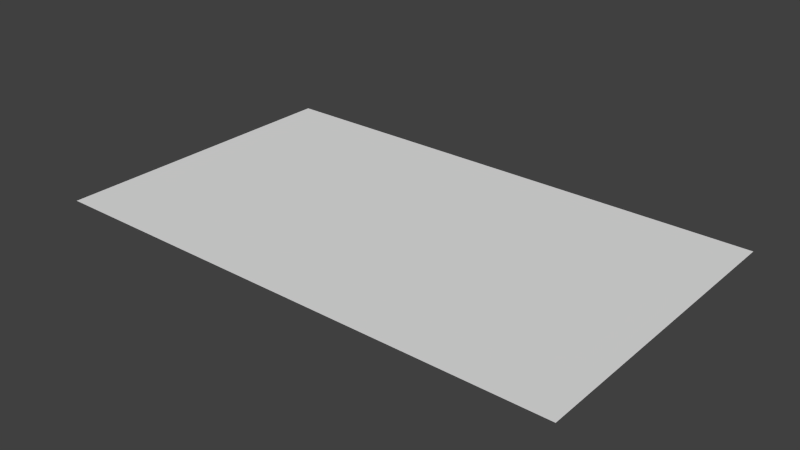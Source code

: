 # Source: character.blend  (saved by Blender 2.67.0; exported with 4.5.12 LTS)
import bpy
from mathutils import Matrix  # noqa: F401  (used for matrix-valued properties, if any)

bpy.ops.wm.read_factory_settings(use_empty=True)
scene = bpy.context.scene
scene.name = 'Scene'

# ---- collections
col_collection_1 = bpy.data.collections.new('Collection 1'); scene.collection.children.link(col_collection_1)

# ---- world
world_world = bpy.data.worlds.new('World'); scene.world = world_world
world_world.color = (0.05088, 0.05088, 0.05088)
world_world.use_sun_shadow = False
world_world.sun_shadow_jitter_overblur = 0.0
world_world.cycles.sampling_method = 'MANUAL'
world_world.cycles.sample_map_resolution = 256

# ---- meshes
me_plane = bpy.data.meshes.new('Plane')
me_plane.from_pydata([(1.7, -0.5, 0.0), (0.0, -0.5, 0.0), (1.7, 0.5, 0.0), (0.0, 0.5, 0.0)], [], [(1, 0, 2, 3)])
me_plane.use_remesh_preserve_volume = False
me_plane.use_remesh_preserve_attributes = False
me_plane.use_mirror_vertex_groups = False
me_plane.update()

# ---- objects
ob_plane = bpy.data.objects.new('Plane', me_plane)

# ---- transforms, parenting, visibility, modifiers, constraints
ob_plane.location = (0.0, 0.0, 0.0)
ob_plane.lineart.crease_threshold = 0.0

# ---- collection membership
col_collection_1.objects.link(ob_plane)

# ---- scene / render settings (as saved in the file)
scene.frame_start = 1; scene.frame_end = 250; scene.frame_set(1)
scene.render.engine = 'BLENDER_EEVEE_NEXT'
scene.render.image_settings.color_mode = 'RGB'
scene.render.image_settings.compression = 90
scene.render.resolution_percentage = 50
scene.render.dither_intensity = 0.0
scene.cycles.use_denoising = False
scene.cycles.samples = 10
scene.cycles.sampling_pattern = 'TABULATED_SOBOL'
scene.cycles.light_sampling_threshold = 0.0
scene.cycles.use_adaptive_sampling = False
scene.cycles.use_light_tree = False
scene.cycles.blur_glossy = 0.0
scene.cycles.volume_bounces = 1
scene.cycles.pixel_filter_type = 'GAUSSIAN'
scene.cycles.sample_clamp_indirect = 0.0
scene.view_settings.view_transform = 'Standard'
bpy.context.view_layer.update()

# ---- added for rendering (the .blend has no active camera and no usable light): camera, sun
cam_auto = bpy.data.cameras.new('AutoCamera')
cam_auto.lens = 50.0
cam_auto.sensor_width = 36.0
cam_auto.clip_end = 1000.0
ob_auto_camera = bpy.data.objects.new('AutoCamera', cam_auto)
scene.collection.objects.link(ob_auto_camera)
ob_auto_camera.location = (2.67483, -2.18979, 1.45986)
ob_auto_camera.rotation_euler = (1.09748, -7.21219e-08, 0.694738)
scene.camera = ob_auto_camera
light_auto_sun = bpy.data.lights.new('AutoSun', 'SUN')
light_auto_sun.energy = 3.0
light_auto_sun.angle = 0.0523599
ob_auto_sun = bpy.data.objects.new('AutoSun', light_auto_sun)
scene.collection.objects.link(ob_auto_sun)
ob_auto_sun.rotation_euler = (0.872665, 0.174533, 0.523599)
bpy.context.view_layer.update()
